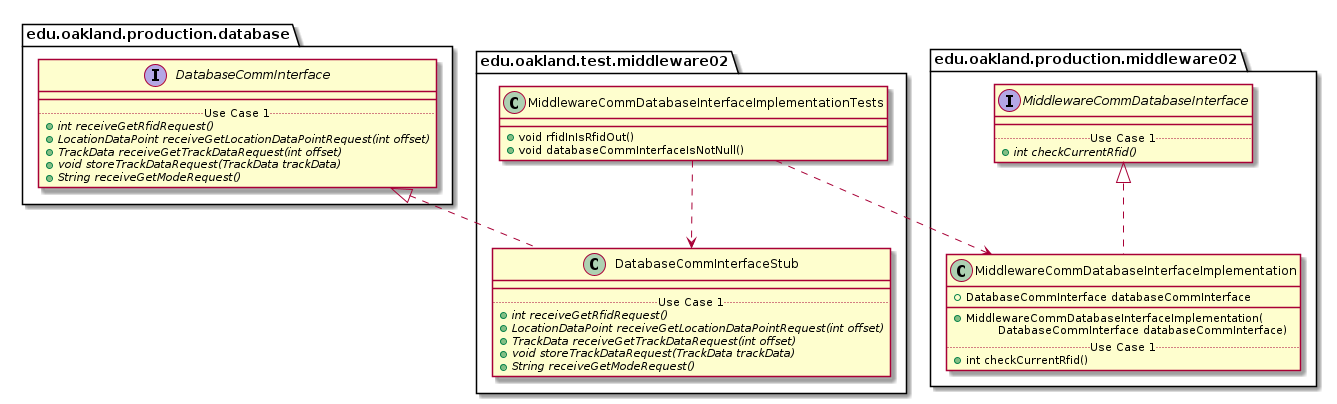

The diagram above was rendered by PlantUML. Its source (embedded in the PNG):
@startuml MiddlewareCommDatabaseInterfaceImplementationTests_Closure


package edu.oakland.test.middleware02 {
    class MiddlewareCommDatabaseInterfaceImplementationTests {
        + void rfidInIsRfidOut()
        + void databaseCommInterfaceIsNotNull()
    }
}




package edu.oakland.test.middleware02 {
    class DatabaseCommInterfaceStub {
        __
        .. Use Case 1 ..
        {abstract} + int receiveGetRfidRequest()
        {abstract} + LocationDataPoint receiveGetLocationDataPointRequest(int offset)
        {abstract} + TrackData receiveGetTrackDataRequest(int offset)
        {abstract} + void storeTrackDataRequest(TrackData trackData)
        {abstract} + String receiveGetModeRequest()
    }
}






package edu.oakland.production.database {
    interface DatabaseCommInterface {
        __
        .. Use Case 1 ..
        {abstract} + int receiveGetRfidRequest()
        {abstract} + LocationDataPoint receiveGetLocationDataPointRequest(int offset)
        {abstract} + TrackData receiveGetTrackDataRequest(int offset)
        {abstract} + void storeTrackDataRequest(TrackData trackData)
        {abstract} + String receiveGetModeRequest()
    }
}






DatabaseCommInterfaceStub .up.|> DatabaseCommInterface

MiddlewareCommDatabaseInterfaceImplementationTests ..> DatabaseCommInterfaceStub



package edu.oakland.production.middleware02 {
    class MiddlewareCommDatabaseInterfaceImplementation {
        + DatabaseCommInterface databaseCommInterface
        __
        + MiddlewareCommDatabaseInterfaceImplementation(
        \tDatabaseCommInterface databaseCommInterface)
        .. Use Case 1 ..
        + int checkCurrentRfid()
    }
}




package edu.oakland.production.middleware02 {
    interface MiddlewareCommDatabaseInterface {
        __
        .. Use Case 1 ..
        {abstract} + int checkCurrentRfid()
    }
}






MiddlewareCommDatabaseInterfaceImplementation .up.|> MiddlewareCommDatabaseInterface





MiddlewareCommDatabaseInterfaceImplementationTests ..> MiddlewareCommDatabaseInterfaceImplementation



@enduml